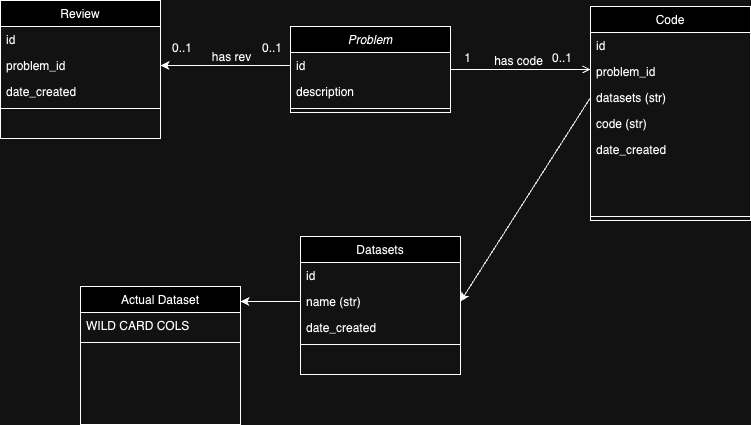

The diagram above was exported from draw.io. Its source (the exported page's mxGraphModel, read from the mxfile embedded in the PNG):
<mxGraphModel dx="1434" dy="761" grid="1" gridSize="10" guides="1" tooltips="1" connect="1" arrows="1" fold="1" page="1" pageScale="1" pageWidth="827" pageHeight="1169" math="0" shadow="0">
  <root>
    <mxCell id="WIyWlLk6GJQsqaUBKTNV-0" />
    <mxCell id="WIyWlLk6GJQsqaUBKTNV-1" parent="WIyWlLk6GJQsqaUBKTNV-0" />
    <mxCell id="zkfFHV4jXpPFQw0GAbJ--0" value="Problem" style="swimlane;fontStyle=2;align=center;verticalAlign=top;childLayout=stackLayout;horizontal=1;startSize=26;horizontalStack=0;resizeParent=1;resizeLast=0;collapsible=1;marginBottom=0;rounded=0;shadow=0;strokeWidth=1;" parent="WIyWlLk6GJQsqaUBKTNV-1" vertex="1">
      <mxGeometry x="300" y="140" width="160" height="86" as="geometry">
        <mxRectangle x="230" y="140" width="160" height="26" as="alternateBounds" />
      </mxGeometry>
    </mxCell>
    <mxCell id="zkfFHV4jXpPFQw0GAbJ--1" value="id" style="text;align=left;verticalAlign=top;spacingLeft=4;spacingRight=4;overflow=hidden;rotatable=0;points=[[0,0.5],[1,0.5]];portConstraint=eastwest;" parent="zkfFHV4jXpPFQw0GAbJ--0" vertex="1">
      <mxGeometry y="26" width="160" height="26" as="geometry" />
    </mxCell>
    <mxCell id="zkfFHV4jXpPFQw0GAbJ--2" value="description" style="text;align=left;verticalAlign=top;spacingLeft=4;spacingRight=4;overflow=hidden;rotatable=0;points=[[0,0.5],[1,0.5]];portConstraint=eastwest;rounded=0;shadow=0;html=0;" parent="zkfFHV4jXpPFQw0GAbJ--0" vertex="1">
      <mxGeometry y="52" width="160" height="26" as="geometry" />
    </mxCell>
    <mxCell id="zkfFHV4jXpPFQw0GAbJ--4" value="" style="line;html=1;strokeWidth=1;align=left;verticalAlign=middle;spacingTop=-1;spacingLeft=3;spacingRight=3;rotatable=0;labelPosition=right;points=[];portConstraint=eastwest;" parent="zkfFHV4jXpPFQw0GAbJ--0" vertex="1">
      <mxGeometry y="78" width="160" height="8" as="geometry" />
    </mxCell>
    <mxCell id="zkfFHV4jXpPFQw0GAbJ--17" value="Code" style="swimlane;fontStyle=0;align=center;verticalAlign=top;childLayout=stackLayout;horizontal=1;startSize=26;horizontalStack=0;resizeParent=1;resizeLast=0;collapsible=1;marginBottom=0;rounded=0;shadow=0;strokeWidth=1;" parent="WIyWlLk6GJQsqaUBKTNV-1" vertex="1">
      <mxGeometry x="600" y="120" width="160" height="214" as="geometry">
        <mxRectangle x="550" y="140" width="160" height="26" as="alternateBounds" />
      </mxGeometry>
    </mxCell>
    <mxCell id="zkfFHV4jXpPFQw0GAbJ--18" value="id" style="text;align=left;verticalAlign=top;spacingLeft=4;spacingRight=4;overflow=hidden;rotatable=0;points=[[0,0.5],[1,0.5]];portConstraint=eastwest;" parent="zkfFHV4jXpPFQw0GAbJ--17" vertex="1">
      <mxGeometry y="26" width="160" height="26" as="geometry" />
    </mxCell>
    <mxCell id="U8_U0TtlozRTYvDSS2W9-11" value="problem_id" style="text;align=left;verticalAlign=top;spacingLeft=4;spacingRight=4;overflow=hidden;rotatable=0;points=[[0,0.5],[1,0.5]];portConstraint=eastwest;rounded=0;shadow=0;html=0;" vertex="1" parent="zkfFHV4jXpPFQw0GAbJ--17">
      <mxGeometry y="52" width="160" height="26" as="geometry" />
    </mxCell>
    <mxCell id="zkfFHV4jXpPFQw0GAbJ--19" value="datasets (str)" style="text;align=left;verticalAlign=top;spacingLeft=4;spacingRight=4;overflow=hidden;rotatable=0;points=[[0,0.5],[1,0.5]];portConstraint=eastwest;rounded=0;shadow=0;html=0;" parent="zkfFHV4jXpPFQw0GAbJ--17" vertex="1">
      <mxGeometry y="78" width="160" height="26" as="geometry" />
    </mxCell>
    <mxCell id="zkfFHV4jXpPFQw0GAbJ--20" value="code (str)" style="text;align=left;verticalAlign=top;spacingLeft=4;spacingRight=4;overflow=hidden;rotatable=0;points=[[0,0.5],[1,0.5]];portConstraint=eastwest;rounded=0;shadow=0;html=0;" parent="zkfFHV4jXpPFQw0GAbJ--17" vertex="1">
      <mxGeometry y="104" width="160" height="26" as="geometry" />
    </mxCell>
    <mxCell id="zkfFHV4jXpPFQw0GAbJ--21" value="date_created" style="text;align=left;verticalAlign=top;spacingLeft=4;spacingRight=4;overflow=hidden;rotatable=0;points=[[0,0.5],[1,0.5]];portConstraint=eastwest;rounded=0;shadow=0;html=0;" parent="zkfFHV4jXpPFQw0GAbJ--17" vertex="1">
      <mxGeometry y="130" width="160" height="76" as="geometry" />
    </mxCell>
    <mxCell id="zkfFHV4jXpPFQw0GAbJ--23" value="" style="line;html=1;strokeWidth=1;align=left;verticalAlign=middle;spacingTop=-1;spacingLeft=3;spacingRight=3;rotatable=0;labelPosition=right;points=[];portConstraint=eastwest;" parent="zkfFHV4jXpPFQw0GAbJ--17" vertex="1">
      <mxGeometry y="206" width="160" height="8" as="geometry" />
    </mxCell>
    <mxCell id="zkfFHV4jXpPFQw0GAbJ--26" value="" style="endArrow=open;shadow=0;strokeWidth=1;rounded=0;curved=0;endFill=1;edgeStyle=elbowEdgeStyle;elbow=vertical;" parent="WIyWlLk6GJQsqaUBKTNV-1" source="zkfFHV4jXpPFQw0GAbJ--0" target="zkfFHV4jXpPFQw0GAbJ--17" edge="1">
      <mxGeometry x="0.5" y="41" relative="1" as="geometry">
        <mxPoint x="460" y="212" as="sourcePoint" />
        <mxPoint x="620" y="212" as="targetPoint" />
        <mxPoint x="-40" y="32" as="offset" />
      </mxGeometry>
    </mxCell>
    <mxCell id="zkfFHV4jXpPFQw0GAbJ--27" value="0..1" style="resizable=0;align=left;verticalAlign=bottom;labelBackgroundColor=none;fontSize=12;" parent="zkfFHV4jXpPFQw0GAbJ--26" connectable="0" vertex="1">
      <mxGeometry x="-1" relative="1" as="geometry">
        <mxPoint x="100" y="-3" as="offset" />
      </mxGeometry>
    </mxCell>
    <mxCell id="zkfFHV4jXpPFQw0GAbJ--28" value="1" style="resizable=0;align=right;verticalAlign=bottom;labelBackgroundColor=none;fontSize=12;" parent="zkfFHV4jXpPFQw0GAbJ--26" connectable="0" vertex="1">
      <mxGeometry x="1" relative="1" as="geometry">
        <mxPoint x="-118" y="-3" as="offset" />
      </mxGeometry>
    </mxCell>
    <mxCell id="zkfFHV4jXpPFQw0GAbJ--29" value="has code" style="text;html=1;resizable=0;points=[];;align=center;verticalAlign=middle;labelBackgroundColor=none;rounded=0;shadow=0;strokeWidth=1;fontSize=12;" parent="zkfFHV4jXpPFQw0GAbJ--26" vertex="1" connectable="0">
      <mxGeometry x="0.5" y="49" relative="1" as="geometry">
        <mxPoint x="-38" y="40" as="offset" />
      </mxGeometry>
    </mxCell>
    <mxCell id="U8_U0TtlozRTYvDSS2W9-1" value="Datasets" style="swimlane;fontStyle=0;align=center;verticalAlign=top;childLayout=stackLayout;horizontal=1;startSize=26;horizontalStack=0;resizeParent=1;resizeLast=0;collapsible=1;marginBottom=0;rounded=0;shadow=0;strokeWidth=1;" vertex="1" parent="WIyWlLk6GJQsqaUBKTNV-1">
      <mxGeometry x="310" y="350" width="160" height="138" as="geometry">
        <mxRectangle x="550" y="140" width="160" height="26" as="alternateBounds" />
      </mxGeometry>
    </mxCell>
    <mxCell id="U8_U0TtlozRTYvDSS2W9-2" value="id" style="text;align=left;verticalAlign=top;spacingLeft=4;spacingRight=4;overflow=hidden;rotatable=0;points=[[0,0.5],[1,0.5]];portConstraint=eastwest;" vertex="1" parent="U8_U0TtlozRTYvDSS2W9-1">
      <mxGeometry y="26" width="160" height="26" as="geometry" />
    </mxCell>
    <mxCell id="U8_U0TtlozRTYvDSS2W9-3" value="name (str)" style="text;align=left;verticalAlign=top;spacingLeft=4;spacingRight=4;overflow=hidden;rotatable=0;points=[[0,0.5],[1,0.5]];portConstraint=eastwest;rounded=0;shadow=0;html=0;" vertex="1" parent="U8_U0TtlozRTYvDSS2W9-1">
      <mxGeometry y="52" width="160" height="26" as="geometry" />
    </mxCell>
    <mxCell id="U8_U0TtlozRTYvDSS2W9-5" value="date_created" style="text;align=left;verticalAlign=top;spacingLeft=4;spacingRight=4;overflow=hidden;rotatable=0;points=[[0,0.5],[1,0.5]];portConstraint=eastwest;rounded=0;shadow=0;html=0;" vertex="1" parent="U8_U0TtlozRTYvDSS2W9-1">
      <mxGeometry y="78" width="160" height="26" as="geometry" />
    </mxCell>
    <mxCell id="U8_U0TtlozRTYvDSS2W9-6" value="" style="line;html=1;strokeWidth=1;align=left;verticalAlign=middle;spacingTop=-1;spacingLeft=3;spacingRight=3;rotatable=0;labelPosition=right;points=[];portConstraint=eastwest;" vertex="1" parent="U8_U0TtlozRTYvDSS2W9-1">
      <mxGeometry y="104" width="160" height="8" as="geometry" />
    </mxCell>
    <mxCell id="U8_U0TtlozRTYvDSS2W9-12" value="" style="endArrow=classic;html=1;rounded=0;exitX=0;exitY=0.5;exitDx=0;exitDy=0;entryX=1;entryY=0.5;entryDx=0;entryDy=0;" edge="1" parent="WIyWlLk6GJQsqaUBKTNV-1" source="zkfFHV4jXpPFQw0GAbJ--1" target="U8_U0TtlozRTYvDSS2W9-18">
      <mxGeometry width="50" height="50" relative="1" as="geometry">
        <mxPoint x="390" y="370" as="sourcePoint" />
        <mxPoint x="310" y="280" as="targetPoint" />
      </mxGeometry>
    </mxCell>
    <mxCell id="U8_U0TtlozRTYvDSS2W9-13" value="has rev" style="text;html=1;resizable=0;points=[];;align=center;verticalAlign=middle;labelBackgroundColor=none;rounded=0;shadow=0;strokeWidth=1;fontSize=12;" vertex="1" connectable="0" parent="WIyWlLk6GJQsqaUBKTNV-1">
      <mxGeometry x="240" y="170" as="geometry" />
    </mxCell>
    <mxCell id="U8_U0TtlozRTYvDSS2W9-14" value="0..1" style="resizable=0;align=left;verticalAlign=bottom;labelBackgroundColor=none;fontSize=12;" connectable="0" vertex="1" parent="WIyWlLk6GJQsqaUBKTNV-1">
      <mxGeometry x="180" y="170" as="geometry" />
    </mxCell>
    <mxCell id="U8_U0TtlozRTYvDSS2W9-16" value="Review" style="swimlane;fontStyle=0;align=center;verticalAlign=top;childLayout=stackLayout;horizontal=1;startSize=26;horizontalStack=0;resizeParent=1;resizeLast=0;collapsible=1;marginBottom=0;rounded=0;shadow=0;strokeWidth=1;" vertex="1" parent="WIyWlLk6GJQsqaUBKTNV-1">
      <mxGeometry x="10" y="114" width="160" height="138" as="geometry">
        <mxRectangle x="550" y="140" width="160" height="26" as="alternateBounds" />
      </mxGeometry>
    </mxCell>
    <mxCell id="U8_U0TtlozRTYvDSS2W9-17" value="id" style="text;align=left;verticalAlign=top;spacingLeft=4;spacingRight=4;overflow=hidden;rotatable=0;points=[[0,0.5],[1,0.5]];portConstraint=eastwest;" vertex="1" parent="U8_U0TtlozRTYvDSS2W9-16">
      <mxGeometry y="26" width="160" height="26" as="geometry" />
    </mxCell>
    <mxCell id="U8_U0TtlozRTYvDSS2W9-18" value="problem_id" style="text;align=left;verticalAlign=top;spacingLeft=4;spacingRight=4;overflow=hidden;rotatable=0;points=[[0,0.5],[1,0.5]];portConstraint=eastwest;rounded=0;shadow=0;html=0;" vertex="1" parent="U8_U0TtlozRTYvDSS2W9-16">
      <mxGeometry y="52" width="160" height="26" as="geometry" />
    </mxCell>
    <mxCell id="U8_U0TtlozRTYvDSS2W9-19" value="date_created" style="text;align=left;verticalAlign=top;spacingLeft=4;spacingRight=4;overflow=hidden;rotatable=0;points=[[0,0.5],[1,0.5]];portConstraint=eastwest;rounded=0;shadow=0;html=0;" vertex="1" parent="U8_U0TtlozRTYvDSS2W9-16">
      <mxGeometry y="78" width="160" height="26" as="geometry" />
    </mxCell>
    <mxCell id="U8_U0TtlozRTYvDSS2W9-20" value="" style="line;html=1;strokeWidth=1;align=left;verticalAlign=middle;spacingTop=-1;spacingLeft=3;spacingRight=3;rotatable=0;labelPosition=right;points=[];portConstraint=eastwest;" vertex="1" parent="U8_U0TtlozRTYvDSS2W9-16">
      <mxGeometry y="104" width="160" height="8" as="geometry" />
    </mxCell>
    <mxCell id="U8_U0TtlozRTYvDSS2W9-22" value="0..1" style="resizable=0;align=left;verticalAlign=bottom;labelBackgroundColor=none;fontSize=12;" connectable="0" vertex="1" parent="WIyWlLk6GJQsqaUBKTNV-1">
      <mxGeometry x="270" y="170" as="geometry" />
    </mxCell>
    <mxCell id="U8_U0TtlozRTYvDSS2W9-23" value="Actual Dataset" style="swimlane;fontStyle=0;align=center;verticalAlign=top;childLayout=stackLayout;horizontal=1;startSize=26;horizontalStack=0;resizeParent=1;resizeLast=0;collapsible=1;marginBottom=0;rounded=0;shadow=0;strokeWidth=1;" vertex="1" parent="WIyWlLk6GJQsqaUBKTNV-1">
      <mxGeometry x="90" y="400" width="160" height="138" as="geometry">
        <mxRectangle x="550" y="140" width="160" height="26" as="alternateBounds" />
      </mxGeometry>
    </mxCell>
    <mxCell id="U8_U0TtlozRTYvDSS2W9-25" value="WILD CARD COLS" style="text;align=left;verticalAlign=top;spacingLeft=4;spacingRight=4;overflow=hidden;rotatable=0;points=[[0,0.5],[1,0.5]];portConstraint=eastwest;rounded=0;shadow=0;html=0;" vertex="1" parent="U8_U0TtlozRTYvDSS2W9-23">
      <mxGeometry y="26" width="160" height="26" as="geometry" />
    </mxCell>
    <mxCell id="U8_U0TtlozRTYvDSS2W9-27" value="" style="line;html=1;strokeWidth=1;align=left;verticalAlign=middle;spacingTop=-1;spacingLeft=3;spacingRight=3;rotatable=0;labelPosition=right;points=[];portConstraint=eastwest;" vertex="1" parent="U8_U0TtlozRTYvDSS2W9-23">
      <mxGeometry y="52" width="160" height="8" as="geometry" />
    </mxCell>
    <mxCell id="U8_U0TtlozRTYvDSS2W9-28" value="" style="endArrow=classic;html=1;rounded=0;exitX=0;exitY=0.5;exitDx=0;exitDy=0;entryX=1;entryY=0.109;entryDx=0;entryDy=0;entryPerimeter=0;" edge="1" parent="WIyWlLk6GJQsqaUBKTNV-1" source="U8_U0TtlozRTYvDSS2W9-3" target="U8_U0TtlozRTYvDSS2W9-23">
      <mxGeometry width="50" height="50" relative="1" as="geometry">
        <mxPoint x="390" y="370" as="sourcePoint" />
        <mxPoint x="440" y="320" as="targetPoint" />
      </mxGeometry>
    </mxCell>
    <mxCell id="U8_U0TtlozRTYvDSS2W9-29" value="" style="endArrow=classic;html=1;rounded=0;exitX=0;exitY=0.5;exitDx=0;exitDy=0;entryX=1;entryY=0.5;entryDx=0;entryDy=0;" edge="1" parent="WIyWlLk6GJQsqaUBKTNV-1" source="zkfFHV4jXpPFQw0GAbJ--19" target="U8_U0TtlozRTYvDSS2W9-3">
      <mxGeometry width="50" height="50" relative="1" as="geometry">
        <mxPoint x="390" y="370" as="sourcePoint" />
        <mxPoint x="440" y="320" as="targetPoint" />
      </mxGeometry>
    </mxCell>
  </root>
</mxGraphModel>